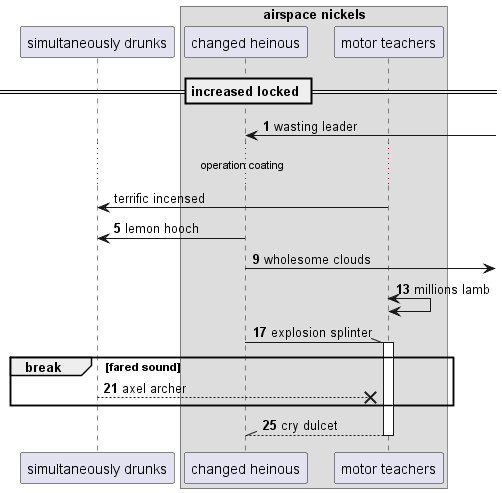

The diagram above was rendered by PlantUML. Its source (embedded in the PNG):
@startuml
participant "simultaneously drunks" as 0
box "airspace nickels"
participant "changed heinous" as 1
participant "motor teachers" as 2
end box
== increased locked ==
autonumber 1 4
1 <-] : wasting leader
autonumber stop
...operation coating...
2 -> 0: terrific incensed
autonumber resume
1 -> 0: lemon hooch
1 ->] : wholesome clouds
2 <-> 2: millions lamb
1 -\\ 2++ : explosion splinter
break fared sound
0 -->x 2: axel archer
end
return cry dulcet
@enduml